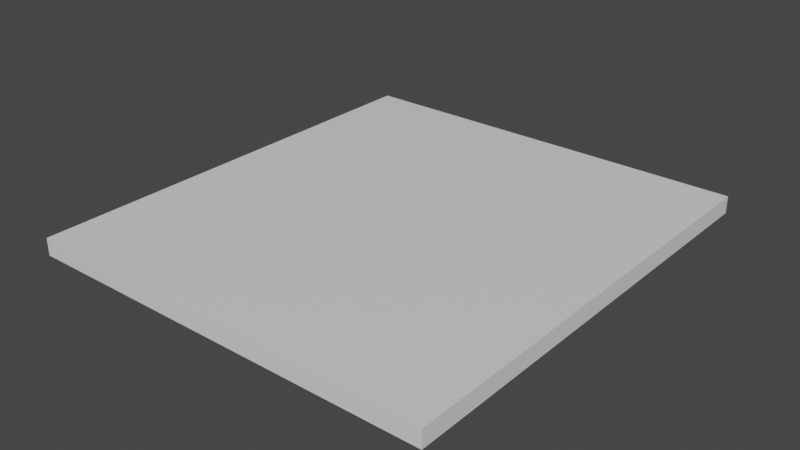 # Source: SubdivisionPlane.blend  (saved by Blender 2.92.15; exported with 4.5.12 LTS)
import bpy
from mathutils import Matrix  # noqa: F401  (used for matrix-valued properties, if any)

bpy.ops.wm.read_factory_settings(use_empty=True)
scene = bpy.context.scene
scene.name = 'Scene'

# ---- collections
col_collection = bpy.data.collections.new('Collection'); scene.collection.children.link(col_collection)

# ---- materials (node trees are filled in below, after node groups)
mat_material = bpy.data.materials.new('Material')
mat_material.alpha_threshold = 0.0
mat_material.use_transparent_shadow = False
mat_material.line_color = (0.0, 0.0, 0.0, 1.0)

# ---- material node trees
mat_material.use_nodes = True; mat_material.node_tree.nodes.clear()
_N = mat_material.node_tree.nodes; _L = mat_material.node_tree.links
n0 = _N.new('ShaderNodeOutputMaterial'); n0.name = 'Material Output'; n0.location = (300, 300)
n1 = _N.new('ShaderNodeBsdfPrincipled'); n1.name = 'Principled BSDF'; n1.location = (10, 300)
n1.distribution = 'GGX'
n1.subsurface_method = 'BURLEY'
n1.inputs[2].default_value = 0.4
n1.inputs[3].default_value = 1.45
n1.inputs[27].default_value = (0.0, 0.0, 0.0, 1.0)
n1.inputs[28].default_value = 1.0
_L.new(n1.outputs[0], n0.inputs[0])
n0.is_active_output = True

# ---- world
world_world = bpy.data.worlds.new('World'); scene.world = world_world
world_world.use_nodes = True; world_world.node_tree.nodes.clear()
_N = world_world.node_tree.nodes; _L = world_world.node_tree.links
n0 = _N.new('ShaderNodeOutputWorld'); n0.name = 'World Output'; n0.location = (300, 300)
n1 = _N.new('ShaderNodeBackground'); n1.name = 'Background'; n1.location = (10, 300)
n1.inputs[0].default_value = (0.05088, 0.05088, 0.05088, 1.0)
_L.new(n1.outputs[0], n0.inputs[0])
n0.is_active_output = True
world_world.color = (0.05088, 0.05088, 0.05088)
world_world.use_sun_shadow = False
world_world.sun_shadow_jitter_overblur = 0.0

# ---- meshes
me_cube = bpy.data.meshes.new('Cube')
me_cube.from_pydata([(1.0, 1.0, 1.0), (1.0, 1.0, -1.0), (1.0, -1.0, 1.0), (1.0, -1.0, -1.0), (-1.0, 1.0, 1.0), (-1.0, 1.0, -1.0), (-1.0, -1.0, 1.0), (-1.0, -1.0, -1.0)], [], [(0, 4, 6, 2), (3, 2, 6, 7), (7, 6, 4, 5), (5, 1, 3, 7), (1, 0, 2, 3), (5, 4, 0, 1)])
_uv = me_cube.uv_layers.new(name='UVMap')
_uv.uv.foreach_set('vector', [0.625, 0.5, 0.875, 0.5, 0.875, 0.75, 0.625, 0.75, 0.375, 0.75, 0.625, 0.75, 0.625, 1.0, 0.375, 1.0, 0.375, 0.0, 0.625, 0.0, 0.625, 0.25, 0.375, 0.25, 0.125, 0.5, 0.375, 0.5, 0.375, 0.75, 0.125, 0.75, 0.375, 0.5, 0.625, 0.5, 0.625, 0.75, 0.375, 0.75, 0.375, 0.25, 0.625, 0.25, 0.625, 0.5, 0.375, 0.5])
me_cube.materials.append(mat_material)
me_cube.use_remesh_preserve_volume = False
me_cube.use_remesh_preserve_attributes = False
me_cube.use_mirror_vertex_groups = False
me_cube.update()

# ---- objects
ob_cube = bpy.data.objects.new('Cube', me_cube)

# ---- transforms, parenting, visibility, modifiers, constraints
ob_cube.location = (0.0, 0.0, 0.0)
ob_cube.scale = (5.391, 5.89, -0.2236)
ob_cube.lock_rotations_4d = False
ob_cube.empty_display_type = 'ARROWS'
ob_cube.lineart.crease_threshold = 0.0

# ---- collection membership
col_collection.objects.link(ob_cube)

# ---- scene / render settings (as saved in the file)
scene.frame_start = 1; scene.frame_end = 250; scene.frame_set(1)
scene.render.engine = 'BLENDER_EEVEE_NEXT'
scene.render.simplify_subdivision = 20
scene.cycles.use_denoising = False
scene.cycles.samples = 128
scene.cycles.sampling_pattern = 'TABULATED_SOBOL'
scene.cycles.use_adaptive_sampling = False
scene.cycles.use_light_tree = False
scene.view_settings.view_transform = 'Filmic'
bpy.context.view_layer.update()

# ---- added for rendering (the .blend has no active camera and no usable light): camera, sun
cam_auto = bpy.data.cameras.new('AutoCamera')
cam_auto.lens = 50.0
cam_auto.sensor_width = 36.0
cam_auto.clip_end = 1000.0
ob_auto_camera = bpy.data.objects.new('AutoCamera', cam_auto)
scene.collection.objects.link(ob_auto_camera)
ob_auto_camera.location = (14.7822, -17.7386, 11.8257)
ob_auto_camera.rotation_euler = (1.09748, -7.21219e-08, 0.694738)
scene.camera = ob_auto_camera
light_auto_sun = bpy.data.lights.new('AutoSun', 'SUN')
light_auto_sun.energy = 3.0
light_auto_sun.angle = 0.0523599
ob_auto_sun = bpy.data.objects.new('AutoSun', light_auto_sun)
scene.collection.objects.link(ob_auto_sun)
ob_auto_sun.rotation_euler = (0.872665, 0.174533, 0.523599)
bpy.context.view_layer.update()
